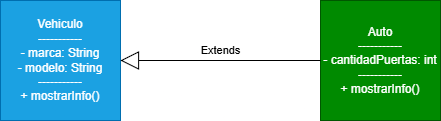

The diagram above was exported from draw.io. Its source (the exported page's mxGraphModel, read from the mxfile embedded in the PNG):
<mxGraphModel dx="827" dy="517" grid="1" gridSize="10" guides="1" tooltips="1" connect="1" arrows="1" fold="1" page="1" pageScale="1" pageWidth="827" pageHeight="1169" math="0" shadow="0">
  <root>
    <mxCell id="0" />
    <mxCell id="1" parent="0" />
    <mxCell id="T22_1lmKIUEnCxHId6YO-1" value="&lt;div&gt;Vehiculo&lt;/div&gt;&lt;div&gt;-----------&lt;/div&gt;&lt;div&gt;- marca: String&lt;/div&gt;&lt;div&gt;- modelo: String&lt;/div&gt;&lt;div&gt;-----------&lt;/div&gt;&lt;div&gt;+ mostrarInfo()&lt;/div&gt;" style="rounded=0;whiteSpace=wrap;html=1;fillColor=light-dark(#1BA1E2,#1CB8FF);fontColor=#ffffff;strokeColor=#006EAF;" vertex="1" parent="1">
      <mxGeometry x="80" y="80" width="120" height="120" as="geometry" />
    </mxCell>
    <mxCell id="T22_1lmKIUEnCxHId6YO-2" value="&lt;div&gt;Auto&lt;/div&gt;&lt;div&gt;-----------&lt;/div&gt;&lt;div&gt;- cantidadPuertas: int&lt;/div&gt;&lt;div&gt;-----------&lt;/div&gt;&lt;div&gt;+ mostrarInfo()&lt;/div&gt;" style="rounded=0;whiteSpace=wrap;html=1;fillColor=#008a00;fontColor=#ffffff;strokeColor=#005700;" vertex="1" parent="1">
      <mxGeometry x="400" y="80" width="120" height="120" as="geometry" />
    </mxCell>
    <mxCell id="T22_1lmKIUEnCxHId6YO-6" value="Extends" style="endArrow=block;endSize=16;endFill=0;html=1;rounded=0;exitX=0;exitY=0.5;exitDx=0;exitDy=0;entryX=1;entryY=0.5;entryDx=0;entryDy=0;" edge="1" parent="1" source="T22_1lmKIUEnCxHId6YO-2" target="T22_1lmKIUEnCxHId6YO-1">
      <mxGeometry y="-10" width="160" relative="1" as="geometry">
        <mxPoint x="350" y="170" as="sourcePoint" />
        <mxPoint x="240" y="270" as="targetPoint" />
        <Array as="points" />
        <mxPoint as="offset" />
      </mxGeometry>
    </mxCell>
  </root>
</mxGraphModel>